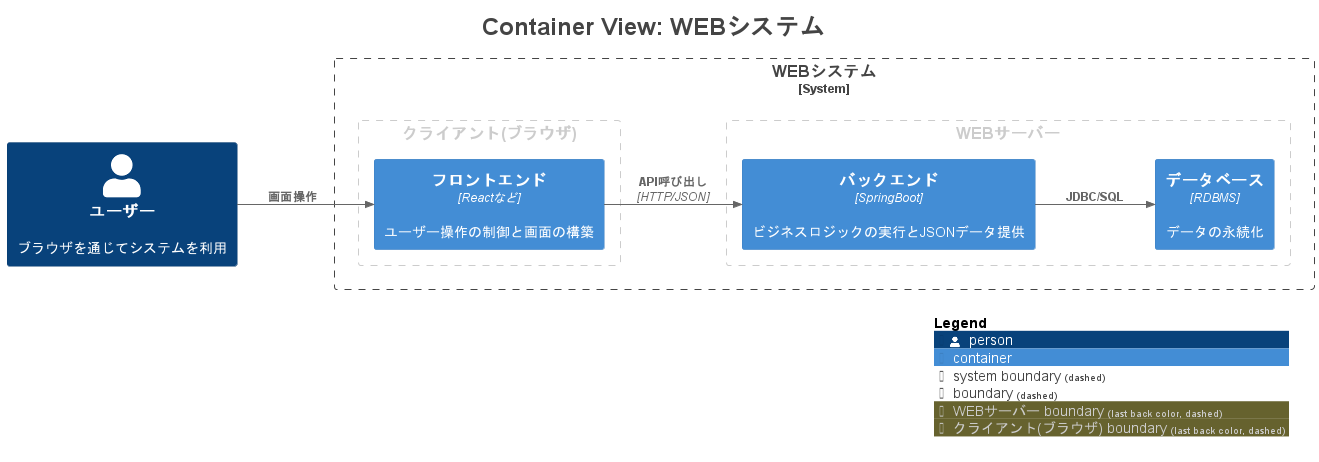

The diagram above was rendered by PlantUML. Its source (embedded in the PNG):
@startuml
title <size:24>Container View: WEBシステム</size>

set separator none
left to right direction

<style>
  root {
    BackgroundColor: #ffffff
    FontColor: #444444
  }
</style>

!include <C4/C4>
!include <C4/C4_Context>
!include <C4/C4_Container>

Person(ユーザー, "ユーザー", $descr="ブラウザを通じてシステムを利用", $tags="", $link="")

System_Boundary("WEBシステム_boundary", "WEBシステム", $tags="") {
  AddBoundaryTag("WEBサーバー", $borderColor="#cccccc", $fontColor="#cccccc", $borderStyle="dashed")
  Boundary(group_1, "WEBサーバー", $tags="WEBサーバー") {
    Container(WEBシステム.バックエンド, "バックエンド", $techn="SpringBoot", $descr="ビジネスロジックの実行とJSONデータ提供", $tags="", $link="")
    Container(WEBシステム.データベース, "データベース", $techn="RDBMS", $descr="データの永続化", $tags="", $link="")
  }

  AddBoundaryTag("クライアント(ブラウザ)", $borderColor="#cccccc", $fontColor="#cccccc", $borderStyle="dashed")
  Boundary(group_2, "クライアント(ブラウザ)", $tags="クライアント(ブラウザ)") {
    Container(WEBシステム.フロントエンド, "フロントエンド", $techn="Reactなど", $descr="ユーザー操作の制御と画面の構築", $tags="", $link="")
  }

}

Rel(WEBシステム.フロントエンド, WEBシステム.バックエンド, "API呼び出し", $techn="HTTP/JSON", $tags="", $link="")
Rel(WEBシステム.バックエンド, WEBシステム.データベース, "JDBC/SQL", $techn="", $tags="", $link="")
Rel(ユーザー, WEBシステム.フロントエンド, "画面操作", $techn="", $tags="", $link="")

SHOW_LEGEND(true)
hide stereotypes
@enduml